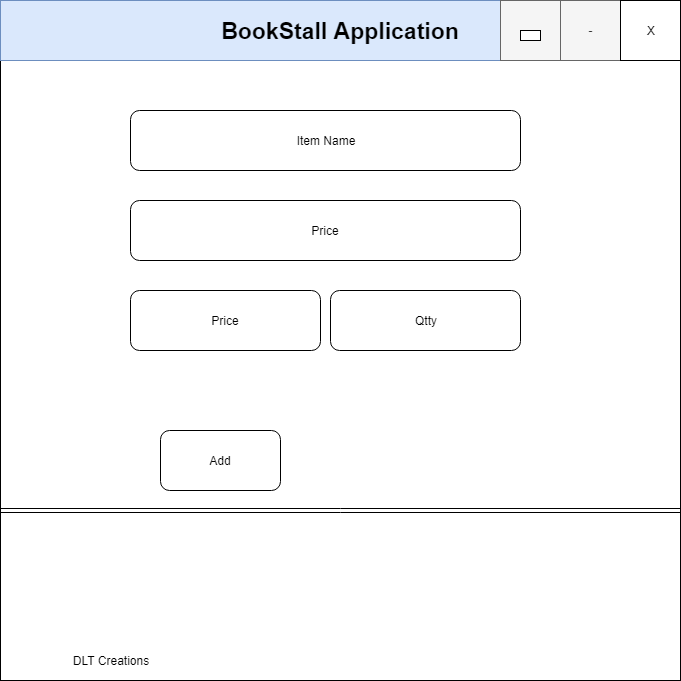

The diagram above was exported from draw.io. Its source (the exported page's mxGraphModel, read from the mxfile embedded in the PNG):
<mxGraphModel dx="840" dy="522" grid="1" gridSize="10" guides="1" tooltips="1" connect="1" arrows="1" fold="1" page="1" pageScale="1" pageWidth="850" pageHeight="1100" math="0" shadow="0">
  <root>
    <mxCell id="0" />
    <mxCell id="1" parent="0" />
    <mxCell id="hqQxVIBFBhGnc0uYSlfE-1" value="" style="whiteSpace=wrap;html=1;aspect=fixed;" parent="1" vertex="1">
      <mxGeometry x="50" y="60" width="680" height="680" as="geometry" />
    </mxCell>
    <mxCell id="hqQxVIBFBhGnc0uYSlfE-2" value="&lt;div style=&quot;text-align: left&quot;&gt;&lt;b&gt;&lt;font style=&quot;font-size: 23px&quot;&gt;BookStall Application&lt;/font&gt;&lt;/b&gt;&lt;/div&gt;" style="rounded=0;whiteSpace=wrap;html=1;fillColor=#dae8fc;strokeColor=#6c8ebf;align=center;" parent="1" vertex="1">
      <mxGeometry x="50" y="60" width="680" height="60" as="geometry" />
    </mxCell>
    <mxCell id="hqQxVIBFBhGnc0uYSlfE-4" value="-" style="rounded=0;whiteSpace=wrap;html=1;fillColor=#f5f5f5;strokeColor=#666666;fontColor=#333333;" parent="1" vertex="1">
      <mxGeometry x="610" y="60" width="60" height="60" as="geometry" />
    </mxCell>
    <mxCell id="hqQxVIBFBhGnc0uYSlfE-5" value="" style="rounded=0;whiteSpace=wrap;html=1;fillColor=#f5f5f5;strokeColor=#666666;fontColor=#333333;" parent="1" vertex="1">
      <mxGeometry x="550" y="60" width="60" height="60" as="geometry" />
    </mxCell>
    <mxCell id="hqQxVIBFBhGnc0uYSlfE-6" value="X" style="rounded=0;whiteSpace=wrap;html=1;" parent="1" vertex="1">
      <mxGeometry x="670" y="60" width="60" height="60" as="geometry" />
    </mxCell>
    <mxCell id="hqQxVIBFBhGnc0uYSlfE-7" value="" style="rounded=0;whiteSpace=wrap;html=1;" parent="1" vertex="1">
      <mxGeometry x="570" y="90" width="20" height="10" as="geometry" />
    </mxCell>
    <mxCell id="hqQxVIBFBhGnc0uYSlfE-8" value="Item Name" style="rounded=1;whiteSpace=wrap;html=1;align=center;" parent="1" vertex="1">
      <mxGeometry x="180" y="170" width="390" height="60" as="geometry" />
    </mxCell>
    <mxCell id="hqQxVIBFBhGnc0uYSlfE-9" value="Price" style="rounded=1;whiteSpace=wrap;html=1;align=center;" parent="1" vertex="1">
      <mxGeometry x="180" y="260" width="390" height="60" as="geometry" />
    </mxCell>
    <mxCell id="hqQxVIBFBhGnc0uYSlfE-10" value="Add" style="rounded=1;whiteSpace=wrap;html=1;align=center;" parent="1" vertex="1">
      <mxGeometry x="210" y="490" width="120" height="60" as="geometry" />
    </mxCell>
    <mxCell id="hqQxVIBFBhGnc0uYSlfE-13" value="" style="shape=link;html=1;entryX=1;entryY=0.75;entryDx=0;entryDy=0;exitX=0;exitY=0.75;exitDx=0;exitDy=0;" parent="1" source="hqQxVIBFBhGnc0uYSlfE-1" target="hqQxVIBFBhGnc0uYSlfE-1" edge="1">
      <mxGeometry width="50" height="50" relative="1" as="geometry">
        <mxPoint x="50" y="810" as="sourcePoint" />
        <mxPoint x="100" y="760" as="targetPoint" />
        <Array as="points" />
      </mxGeometry>
    </mxCell>
    <mxCell id="hqQxVIBFBhGnc0uYSlfE-16" value="DLT Creations" style="text;html=1;strokeColor=none;fillColor=none;align=center;verticalAlign=middle;whiteSpace=wrap;rounded=0;" parent="1" vertex="1">
      <mxGeometry x="50" y="710" width="220" height="20" as="geometry" />
    </mxCell>
    <mxCell id="c6yNBAAiUywO1iWmv2jU-1" value="Price" style="rounded=1;whiteSpace=wrap;html=1;align=center;" vertex="1" parent="1">
      <mxGeometry x="180" y="350" width="190" height="60" as="geometry" />
    </mxCell>
    <mxCell id="c6yNBAAiUywO1iWmv2jU-2" value="Qtty" style="rounded=1;whiteSpace=wrap;html=1;align=center;" vertex="1" parent="1">
      <mxGeometry x="380" y="350" width="190" height="60" as="geometry" />
    </mxCell>
  </root>
</mxGraphModel>